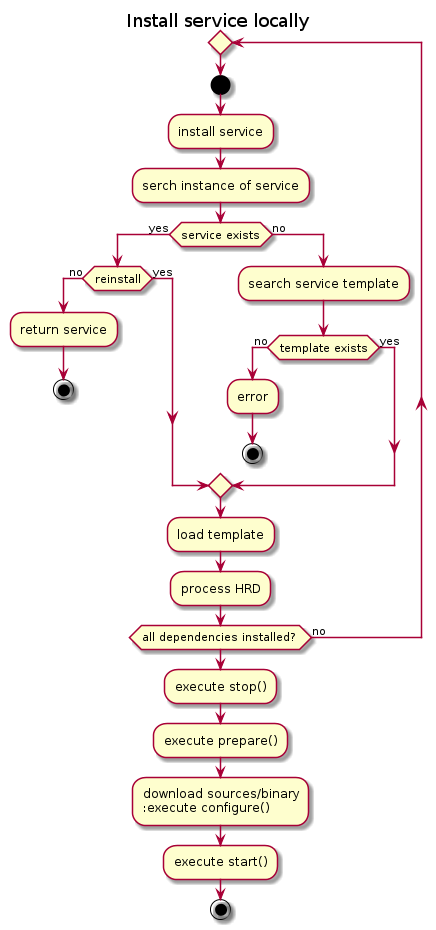

The diagram above was rendered by PlantUML. Its source (embedded in the PNG):
@startuml
title Install service locally
repeat
    start
    :install service;
    :serch instance of service;
    if (service exists) then (yes)
        if (reinstall) then (no)
            :return service;
            stop
        else (yes)
        endif
    else (no)
        :search service template;
        if (template exists) then (no)
            :error;
            stop
        else (yes)
        endif
    endif

    :load template;
    :process HRD;
repeat while (all dependencies installed? ) is (no)
    :execute stop();
    :execute prepare();
    :download sources/binary
    :execute configure();
    :execute start();
 stop
@enduml